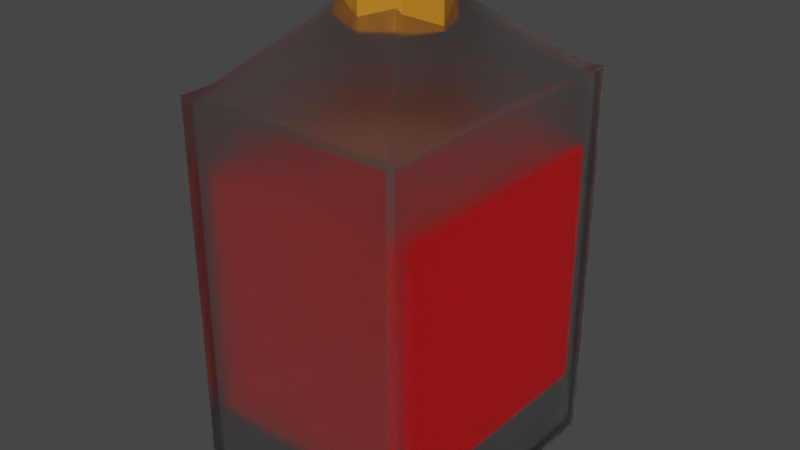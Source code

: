 # Source: healingbottle.blend  (saved by Blender 3.6.11; exported with 4.5.12 LTS)
import bpy
from mathutils import Matrix  # noqa: F401  (used for matrix-valued properties, if any)

bpy.ops.wm.read_factory_settings(use_empty=True)
scene = bpy.context.scene
scene.name = 'Scene'

# ---- collections
col_collection = bpy.data.collections.new('Collection'); scene.collection.children.link(col_collection)

# ---- materials (node trees are filled in below, after node groups)
mat_material = bpy.data.materials.new('Material')
mat_material.alpha_threshold = 0.0
mat_material.use_transparent_shadow = False
mat_material.use_raytrace_refraction = True
mat_material.use_screen_refraction = True
mat_material.thickness_mode = 'SLAB'
mat_material.roughness = 0.5
mat_material.line_color = (0.0, 0.0, 0.0, 1.0)
mat_material_001 = bpy.data.materials.new('Material.001')
mat_material_001.use_transparent_shadow = False
mat_material_002 = bpy.data.materials.new('Material.002')
mat_material_002.use_transparent_shadow = False

# ---- material node trees
mat_material.use_nodes = True; mat_material.node_tree.nodes.clear()
_N = mat_material.node_tree.nodes; _L = mat_material.node_tree.links
n0 = _N.new('ShaderNodeOutputMaterial'); n0.name = 'Material Output'; n0.location = (300, 300)
n1 = _N.new('ShaderNodeBsdfPrincipled'); n1.name = 'Principled BSDF'; n1.location = (10, 300)
n1.distribution = 'GGX'
n1.subsurface_method = 'RANDOM_WALK_SKIN'
n1.inputs[3].default_value = 1.45
n1.inputs[18].default_value = 1.0
n1.inputs[27].default_value = (0.0, 0.0, 0.0, 1.0)
n1.inputs[28].default_value = 1.0
n2 = _N.new('ShaderNodeValue'); n2.name = 'Value'; n2.location = (300, 140)
n2.outputs[0].default_value = 0.0
_L.new(n1.outputs[0], n0.inputs[0])
_L.new(n2.outputs[0], n0.inputs[3])
n0.is_active_output = True
mat_material_001.use_nodes = True; mat_material_001.node_tree.nodes.clear()
_N = mat_material_001.node_tree.nodes; _L = mat_material_001.node_tree.links
n0 = _N.new('ShaderNodeBsdfPrincipled'); n0.name = 'Principled BSDF'; n0.location = (10, 300)
n0.distribution = 'GGX'
n0.subsurface_method = 'RANDOM_WALK_SKIN'
n0.inputs[0].default_value = (1.0, 0.0, 0.003992, 1.0)
n0.inputs[3].default_value = 1.45
n0.inputs[27].default_value = (0.0, 0.0, 0.0, 1.0)
n0.inputs[28].default_value = 1.0
n1 = _N.new('ShaderNodeOutputMaterial'); n1.name = 'Material Output'; n1.location = (300, 300)
_L.new(n0.outputs[0], n1.inputs[0])
n1.is_active_output = True
mat_material_002.use_nodes = True; mat_material_002.node_tree.nodes.clear()
_N = mat_material_002.node_tree.nodes; _L = mat_material_002.node_tree.links
n0 = _N.new('ShaderNodeBsdfPrincipled'); n0.name = 'Principled BSDF'; n0.location = (10, 300)
n0.distribution = 'GGX'
n0.subsurface_method = 'RANDOM_WALK_SKIN'
n0.inputs[0].default_value = (0.5786, 0.2143, 0.01429, 1.0)
n0.inputs[3].default_value = 1.45
n0.inputs[27].default_value = (0.0, 0.0, 0.0, 1.0)
n0.inputs[28].default_value = 1.0
n1 = _N.new('ShaderNodeOutputMaterial'); n1.name = 'Material Output'; n1.location = (300, 300)
_L.new(n0.outputs[0], n1.inputs[0])
n1.is_active_output = True

# ---- world
world_world = bpy.data.worlds.new('World'); scene.world = world_world
world_world.use_nodes = True; world_world.node_tree.nodes.clear()
_N = world_world.node_tree.nodes; _L = world_world.node_tree.links
n0 = _N.new('ShaderNodeOutputWorld'); n0.name = 'World Output'; n0.location = (300, 300)
n1 = _N.new('ShaderNodeBackground'); n1.name = 'Background'; n1.location = (10, 300)
n1.inputs[0].default_value = (0.05088, 0.05088, 0.05088, 1.0)
_L.new(n1.outputs[0], n0.inputs[0])
n0.is_active_output = True
world_world.color = (0.05088, 0.05088, 0.05088)
world_world.use_sun_shadow = False
world_world.sun_shadow_jitter_overblur = 0.0

# ---- meshes
me_cube = bpy.data.meshes.new('Cube')
me_cube.from_pydata([(3.005, 1.0, 1.0), (3.005, 1.0, -1.0), (3.005, -1.0, 1.0), (3.005, -1.0, -1.0), (2.717, 1.0, 1.0), (2.717, 1.0, -1.0), (2.717, -1.0, 1.0), (2.717, -1.0, -1.0), (2.717, 0.9565, -1.0), (2.717, 0.864, -1.0), (2.717, -0.864, -1.0), (2.717, -0.9565, -1.0), (3.005, 0.9565, 1.0), (3.005, 0.864, 1.0), (3.005, -0.864, 1.0), (3.005, -0.9565, 1.0), (2.717, -0.9565, 1.0), (2.717, -0.864, 1.0), (2.717, 0.864, 1.0), (2.717, 0.9565, 1.0), (3.005, -0.9565, -1.0), (3.005, -0.864, -1.0), (3.005, 0.864, -1.0), (3.005, 0.9565, -1.0), (-2.787, -0.9565, -1.0), (-2.787, -1.0, -1.0), (-2.787, -1.0, 1.0), (-2.787, 1.0, 1.0), (-2.787, 1.0, -1.0), (-2.787, 0.9565, 1.0), (-2.787, 0.9565, -1.0), (-2.787, -0.9565, 1.0), (-2.537, 1.0, -1.0), (-2.537, 1.0, 1.0), (-2.537, 0.9565, -1.0), (-2.537, 0.9565, 1.0), (-2.537, -0.9565, -1.0), (-2.537, -0.9565, 1.0), (-2.537, -1.0, 1.0), (-2.537, -1.0, -1.0), (-2.787, -0.9565, 1.0), (-2.787, -0.9565, -1.0), (-2.537, -0.9565, -1.0), (-2.537, -0.9565, 1.0), (2.717, -0.9565, -0.954), (2.717, -0.864, -0.954), (2.717, 0.864, -0.954), (2.717, 0.9565, -0.954), (-2.537, 0.9565, -0.954), (-2.537, -0.9565, -0.954), (-2.537, -0.9565, -0.954), (2.717, 0.9565, -0.954), (2.717, 0.9565, -1.0), (2.681, -0.9565, -0.954), (2.717, -0.9565, -1.0), (-2.537, -0.9565, 0.9639), (2.717, -0.9565, 0.9639), (2.717, -0.864, 0.9639), (2.717, 0.864, 0.9639), (2.717, 0.9565, 0.9639), (-2.537, 0.9565, 0.9639), (-2.537, -0.9565, 0.9639), (2.717, 0.9565, 1.0), (2.717, -0.9565, 1.0), (2.717, 0.9565, 0.9639), (2.717, -0.9565, 0.9639), (-0.5873, 0.2467, 1.4), (-0.5873, -0.2467, 1.4), (0.7676, 0.2467, 1.4), (0.7676, -0.2467, 1.4)], [], [(15, 16, 6, 2), (3, 2, 6, 7), (11, 20, 3, 7), (20, 15, 2, 3), (5, 4, 0, 1), (1, 0, 12, 23), (23, 12, 13, 22), (22, 13, 14, 21), (21, 14, 15, 20), (5, 1, 23, 8), (8, 23, 22, 9), (9, 22, 21, 10), (10, 21, 20, 11), (33, 32, 28, 27), (0, 4, 19, 12), (12, 19, 18, 13), (13, 18, 17, 14), (14, 17, 16, 15), (30, 29, 27, 28), (25, 26, 31, 24), (39, 38, 26, 25), (32, 34, 30, 28), (30, 34, 42, 41), (36, 39, 25, 24), (38, 37, 31, 26), (35, 33, 27, 29), (19, 4, 33, 35), (5, 8, 34, 32), (4, 5, 32, 33), (6, 16, 37, 38), (11, 7, 39, 36), (7, 6, 38, 39), (60, 35, 62, 64), (35, 29, 40, 43), (29, 30, 41, 40), (42, 34, 52, 54), (56, 44, 49, 55), (48, 50, 53, 51), (50, 42, 54, 53), (34, 48, 51, 52), (52, 51, 53, 54), (48, 60, 61, 50), (47, 59, 60, 48), (46, 58, 59, 47), (45, 57, 58, 46), (44, 56, 57, 45), (61, 60, 64, 65), (43, 61, 65, 63), (43, 63, 69, 67), (66, 67, 69, 68), (35, 43, 67, 66), (62, 35, 66, 68), (63, 62, 68, 69)])
_uv = me_cube.uv_layers.new(name='UVMap')
_uv.uv.foreach_set('vector', [0.625, 0.7, 0.875, 0.7, 0.875, 0.75, 0.625, 0.75, 0.375, 0.75, 0.625, 0.75, 0.625, 1.0, 0.375, 1.0, 0.125, 0.7, 0.375, 0.7, 0.375, 0.75, 0.125, 0.75, 0.375, 0.7, 0.625, 0.7, 0.625, 0.75, 0.375, 0.75, 0.375, 0.25, 0.625, 0.25, 0.625, 0.5, 0.375, 0.5, 0.375, 0.5, 0.625, 0.5, 0.625, 0.55, 0.375, 0.55, 0.375, 0.55, 0.625, 0.55, 0.625, 0.6, 0.375, 0.6, 0.375, 0.6, 0.625, 0.6, 0.625, 0.65, 0.375, 0.65, 0.375, 0.65, 0.625, 0.65, 0.625, 0.7, 0.375, 0.7, 0.125, 0.5, 0.375, 0.5, 0.375, 0.55, 0.125, 0.55, 0.125, 0.55, 0.375, 0.55, 0.375, 0.6, 0.125, 0.6, 0.125, 0.6, 0.375, 0.6, 0.375, 0.65, 0.125, 0.65, 0.125, 0.65, 0.375, 0.65, 0.375, 0.7, 0.125, 0.7, 0.625, 0.25, 0.375, 0.25, 0.375, 0.25, 0.625, 0.25, 0.625, 0.5, 0.875, 0.5, 0.875, 0.55, 0.625, 0.55, 0.625, 0.55, 0.875, 0.55, 0.875, 0.6, 0.625, 0.6, 0.625, 0.6, 0.875, 0.6, 0.875, 0.65, 0.625, 0.65, 0.625, 0.65, 0.875, 0.65, 0.875, 0.7, 0.625, 0.7, 0.375, 0.2, 0.625, 0.2, 0.625, 0.25, 0.375, 0.25, 0.375, 0.0, 0.625, 0.0, 0.625, 0.05, 0.375, 0.05, 0.375, 1.0, 0.625, 1.0, 0.625, 1.0, 0.375, 1.0, 0.125, 0.5, 0.125, 0.55, 0.125, 0.55, 0.125, 0.5, 0.125, 0.55, 0.125, 0.55, 0.125, 0.55, 0.125, 0.55, 0.125, 0.7, 0.125, 0.75, 0.125, 0.75, 0.125, 0.7, 0.875, 0.75, 0.875, 0.7, 0.875, 0.7, 0.875, 0.75, 0.875, 0.55, 0.875, 0.5, 0.875, 0.5, 0.875, 0.55, 0.875, 0.55, 0.875, 0.5, 0.875, 0.5, 0.875, 0.55, 0.125, 0.5, 0.125, 0.55, 0.125, 0.55, 0.125, 0.5, 0.625, 0.25, 0.375, 0.25, 0.375, 0.25, 0.625, 0.25, 0.875, 0.75, 0.875, 0.7, 0.875, 0.7, 0.875, 0.75, 0.125, 0.7, 0.125, 0.75, 0.125, 0.75, 0.125, 0.7, 0.375, 1.0, 0.625, 1.0, 0.625, 1.0, 0.375, 1.0, 0.5625, 0.2, 0.625, 0.2, 0.625, 0.2, 0.5625, 0.2, 0.875, 0.55, 0.875, 0.55, 0.875, 0.55, 0.875, 0.55, 0.625, 0.2, 0.375, 0.2, 0.375, 0.2, 0.625, 0.2, 0.125, 0.55, 0.125, 0.55, 0.125, 0.55, 0.125, 0.55, 0.5625, 0.05, 0.5, 0.05, 0.5, 0.05, 0.5625, 0.05, 0.5, 0.2, 0.5, 0.2, 0.5, 0.2, 0.5, 0.2, 0.0, 0.0, 0.0, 0.0, 0.0, 0.0, 0.0, 0.0, 0.0, 0.0, 0.0, 0.0, 0.0, 0.0, 0.0, 0.0, 0.375, 0.2, 0.5, 0.2, 0.5, 0.2, 0.375, 0.2, 0.5, 0.2, 0.5625, 0.2, 0.5625, 0.2, 0.5, 0.2, 0.5, 0.2, 0.5625, 0.2, 0.5625, 0.2, 0.5, 0.2, 0.5, 0.15, 0.5625, 0.15, 0.5625, 0.2, 0.5, 0.2, 0.5, 0.1, 0.5625, 0.1, 0.5625, 0.15, 0.5, 0.15, 0.5, 0.05, 0.5625, 0.05, 0.5625, 0.1, 0.5, 0.1, 0.5625, 0.2, 0.5625, 0.2, 0.5625, 0.2, 0.5625, 0.2, 0.0, 0.0, 0.0, 0.0, 0.0, 0.0, 0.0, 0.0, 0.0, 0.0, 0.0, 0.0, 0.0, 0.0, 0.0, 0.0, 0.875, 0.55, 0.875, 0.55, 0.875, 0.55, 0.875, 0.55, 0.875, 0.55, 0.875, 0.55, 0.875, 0.55, 0.875, 0.55, 0.625, 0.2, 0.625, 0.2, 0.625, 0.2, 0.625, 0.2, 0.0, 0.0, 0.0, 0.0, 0.0, 0.0, 0.0, 0.0])
me_cube.materials.append(mat_material)
me_cube.use_mirror_vertex_groups = False
me_cube.update()
me_cube_001 = bpy.data.meshes.new('Cube.001')
me_cube_001.from_pydata([(-1.0, -1.0, -1.0), (-1.0, -1.0, 1.0), (-1.0, 1.0, -1.0), (-1.0, 1.0, 1.0), (1.0, -1.0, -1.0), (1.0, -1.0, 1.0), (1.0, 1.0, -1.0), (1.0, 1.0, 1.0)], [], [(0, 1, 3, 2), (2, 3, 7, 6), (6, 7, 5, 4), (4, 5, 1, 0), (2, 6, 4, 0), (7, 3, 1, 5)])
_uv = me_cube_001.uv_layers.new(name='UVMap')
_uv.uv.foreach_set('vector', [0.375, 0.0, 0.625, 0.0, 0.625, 0.25, 0.375, 0.25, 0.375, 0.25, 0.625, 0.25, 0.625, 0.5, 0.375, 0.5, 0.375, 0.5, 0.625, 0.5, 0.625, 0.75, 0.375, 0.75, 0.375, 0.75, 0.625, 0.75, 0.625, 1.0, 0.375, 1.0, 0.125, 0.5, 0.375, 0.5, 0.375, 0.75, 0.125, 0.75, 0.625, 0.5, 0.875, 0.5, 0.875, 0.75, 0.625, 0.75])
me_cube_001.materials.append(mat_material_001)
me_cube_001.update()
me_cylinder = bpy.data.meshes.new('Cylinder')
me_cylinder.from_pydata([(0.0, 1.0, -1.0), (0.0, 1.0, 1.0), (0.7071, 0.7071, -1.0), (0.7071, 0.7071, 1.0), (1.0, 0.0, -1.0), (1.0, 0.0, 1.0), (0.7071, -0.7071, -1.0), (0.7071, -0.7071, 1.0), (0.0, -1.0, -1.0), (0.0, -1.0, 1.0), (-0.7071, -0.7071, -1.0), (-0.7071, -0.7071, 1.0), (-1.0, 0.0, -1.0), (-1.0, 0.0, 1.0), (-0.7071, 0.7071, -1.0), (-0.7071, 0.7071, 1.0)], [], [(0, 1, 3, 2), (2, 3, 5, 4), (4, 5, 7, 6), (6, 7, 9, 8), (8, 9, 11, 10), (10, 11, 13, 12), (3, 1, 15, 13, 11, 9, 7, 5), (12, 13, 15, 14), (14, 15, 1, 0), (0, 2, 4, 6, 8, 10, 12, 14)])
_uv = me_cylinder.uv_layers.new(name='UVMap')
_uv.uv.foreach_set('vector', [1.0, 0.5, 1.0, 1.0, 0.875, 1.0, 0.875, 0.5, 0.875, 0.5, 0.875, 1.0, 0.75, 1.0, 0.75, 0.5, 0.75, 0.5, 0.75, 1.0, 0.625, 1.0, 0.625, 0.5, 0.625, 0.5, 0.625, 1.0, 0.5, 1.0, 0.5, 0.5, 0.5, 0.5, 0.5, 1.0, 0.375, 1.0, 0.375, 0.5, 0.375, 0.5, 0.375, 1.0, 0.25, 1.0, 0.25, 0.5, 0.4197, 0.4197, 0.25, 0.49, 0.08029, 0.4197, 0.01, 0.25, 0.08029, 0.08029, 0.25, 0.01, 0.4197, 0.08029, 0.49, 0.25, 0.25, 0.5, 0.25, 1.0, 0.125, 1.0, 0.125, 0.5, 0.125, 0.5, 0.125, 1.0, 0.0, 1.0, 0.0, 0.5, 0.75, 0.49, 0.9197, 0.4197, 0.99, 0.25, 0.9197, 0.08029, 0.75, 0.01, 0.5803, 0.08029, 0.51, 0.25, 0.5803, 0.4197])
me_cylinder.materials.append(mat_material_002)
me_cylinder.update()

# ---- objects
ob_cube = bpy.data.objects.new('Cube', me_cube)
ob_cube_001 = bpy.data.objects.new('Cube.001', me_cube_001)
ob_cylinder = bpy.data.objects.new('Cylinder', me_cylinder)

# ---- transforms, parenting, visibility, modifiers, constraints
ob_cube.location = (0.0, 0.0, 0.0)
ob_cube.scale = (1.0, 3.623, 4.9)
ob_cube.lock_rotations_4d = False
ob_cube.empty_display_type = 'ARROWS'
ob_cube.lineart.crease_threshold = 0.0
ob_cube_001.location = (0.1479, 0.0, 0.0)
ob_cube_001.scale = (2.704, 3.104, 3.104)
ob_cylinder.location = (0.05567, -0.03245, 6.954)
ob_cylinder.scale = (1.242, 1.242, 0.7571)

# ---- collection membership
col_collection.objects.link(ob_cube)
col_collection.objects.link(ob_cube_001)
col_collection.objects.link(ob_cylinder)

# ---- scene / render settings (as saved in the file)
scene.frame_start = 1; scene.frame_end = 250; scene.frame_set(1)
scene.render.engine = 'BLENDER_EEVEE_NEXT'
scene.cycles.sampling_pattern = 'TABULATED_SOBOL'
scene.eevee.use_raytracing = True
scene.view_settings.view_transform = 'Filmic'
bpy.context.view_layer.update()

# ---- added for rendering (the .blend has no active camera and no usable light): camera, sun
cam_auto = bpy.data.cameras.new('AutoCamera')
cam_auto.lens = 50.0
cam_auto.sensor_width = 36.0
cam_auto.clip_end = 1000.0
ob_auto_camera = bpy.data.objects.new('AutoCamera', cam_auto)
scene.collection.objects.link(ob_auto_camera)
ob_auto_camera.location = (14.5933, -17.3815, 12.9935)
ob_auto_camera.rotation_euler = (1.09748, -7.21219e-08, 0.694738)
scene.camera = ob_auto_camera
light_auto_sun = bpy.data.lights.new('AutoSun', 'SUN')
light_auto_sun.energy = 3.0
light_auto_sun.angle = 0.0523599
ob_auto_sun = bpy.data.objects.new('AutoSun', light_auto_sun)
scene.collection.objects.link(ob_auto_sun)
ob_auto_sun.rotation_euler = (0.872665, 0.174533, 0.523599)
bpy.context.view_layer.update()
